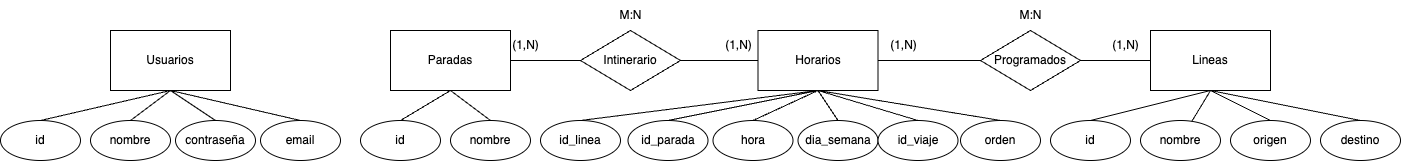

The diagram above was exported from draw.io. Its source (the exported page's mxGraphModel, read from the mxfile embedded in the PNG):
<mxGraphModel dx="2639" dy="1155" grid="1" gridSize="10" guides="1" tooltips="1" connect="1" arrows="1" fold="1" page="1" pageScale="1" pageWidth="850" pageHeight="1100" math="0" shadow="0">
  <root>
    <mxCell id="0" />
    <mxCell id="1" parent="0" />
    <mxCell id="OK-rlb0TWlfZHtupzKiX-20" value="Horarios" style="rounded=0;whiteSpace=wrap;html=1;" vertex="1" parent="1">
      <mxGeometry x="147.5" y="220" width="120" height="60" as="geometry" />
    </mxCell>
    <mxCell id="OK-rlb0TWlfZHtupzKiX-21" value="Programados" style="rhombus;whiteSpace=wrap;html=1;" vertex="1" parent="1">
      <mxGeometry x="370" y="220" width="100" height="60" as="geometry" />
    </mxCell>
    <mxCell id="OK-rlb0TWlfZHtupzKiX-22" value="Lineas" style="rounded=0;whiteSpace=wrap;html=1;" vertex="1" parent="1">
      <mxGeometry x="540" y="220" width="120" height="60" as="geometry" />
    </mxCell>
    <mxCell id="OK-rlb0TWlfZHtupzKiX-24" value="" style="endArrow=none;html=1;rounded=0;exitX=1;exitY=0.5;exitDx=0;exitDy=0;entryX=0;entryY=0.5;entryDx=0;entryDy=0;" edge="1" parent="1" source="OK-rlb0TWlfZHtupzKiX-20" target="OK-rlb0TWlfZHtupzKiX-21">
      <mxGeometry width="50" height="50" relative="1" as="geometry">
        <mxPoint x="360" y="210" as="sourcePoint" />
        <mxPoint x="410" y="160" as="targetPoint" />
      </mxGeometry>
    </mxCell>
    <mxCell id="OK-rlb0TWlfZHtupzKiX-25" value="" style="endArrow=none;html=1;rounded=0;entryX=0;entryY=0.5;entryDx=0;entryDy=0;" edge="1" parent="1" target="OK-rlb0TWlfZHtupzKiX-22">
      <mxGeometry width="50" height="50" relative="1" as="geometry">
        <mxPoint x="470" y="250" as="sourcePoint" />
        <mxPoint x="550" y="250" as="targetPoint" />
      </mxGeometry>
    </mxCell>
    <mxCell id="OK-rlb0TWlfZHtupzKiX-32" value="id_linea" style="ellipse;whiteSpace=wrap;html=1;" vertex="1" parent="1">
      <mxGeometry x="-70" y="310" width="80" height="40" as="geometry" />
    </mxCell>
    <mxCell id="OK-rlb0TWlfZHtupzKiX-33" value="Intinerario" style="rhombus;whiteSpace=wrap;html=1;" vertex="1" parent="1">
      <mxGeometry x="-30" y="220" width="100" height="60" as="geometry" />
    </mxCell>
    <mxCell id="OK-rlb0TWlfZHtupzKiX-36" value="" style="endArrow=none;html=1;rounded=0;exitX=1;exitY=0.5;exitDx=0;exitDy=0;entryX=0;entryY=0.5;entryDx=0;entryDy=0;" edge="1" parent="1" source="OK-rlb0TWlfZHtupzKiX-33" target="OK-rlb0TWlfZHtupzKiX-20">
      <mxGeometry width="50" height="50" relative="1" as="geometry">
        <mxPoint x="315" y="220" as="sourcePoint" />
        <mxPoint x="900" y="200" as="targetPoint" />
      </mxGeometry>
    </mxCell>
    <mxCell id="OK-rlb0TWlfZHtupzKiX-38" value="id_parada" style="ellipse;whiteSpace=wrap;html=1;" vertex="1" parent="1">
      <mxGeometry x="17.5" y="310" width="80" height="40" as="geometry" />
    </mxCell>
    <mxCell id="OK-rlb0TWlfZHtupzKiX-39" value="hora" style="ellipse;whiteSpace=wrap;html=1;" vertex="1" parent="1">
      <mxGeometry x="102.5" y="310" width="80" height="40" as="geometry" />
    </mxCell>
    <mxCell id="OK-rlb0TWlfZHtupzKiX-40" value="dia_semana" style="ellipse;whiteSpace=wrap;html=1;" vertex="1" parent="1">
      <mxGeometry x="187.5" y="310" width="80" height="40" as="geometry" />
    </mxCell>
    <mxCell id="OK-rlb0TWlfZHtupzKiX-42" value="id" style="ellipse;whiteSpace=wrap;html=1;" vertex="1" parent="1">
      <mxGeometry x="440" y="310" width="80" height="40" as="geometry" />
    </mxCell>
    <mxCell id="OK-rlb0TWlfZHtupzKiX-43" value="nombre" style="ellipse;whiteSpace=wrap;html=1;" vertex="1" parent="1">
      <mxGeometry x="530" y="310" width="80" height="40" as="geometry" />
    </mxCell>
    <mxCell id="OK-rlb0TWlfZHtupzKiX-44" value="orden" style="ellipse;whiteSpace=wrap;html=1;" vertex="1" parent="1">
      <mxGeometry x="350" y="310" width="80" height="40" as="geometry" />
    </mxCell>
    <mxCell id="OK-rlb0TWlfZHtupzKiX-45" value="origen" style="ellipse;whiteSpace=wrap;html=1;" vertex="1" parent="1">
      <mxGeometry x="620" y="310" width="80" height="40" as="geometry" />
    </mxCell>
    <mxCell id="OK-rlb0TWlfZHtupzKiX-47" value="id_viaje" style="ellipse;whiteSpace=wrap;html=1;" vertex="1" parent="1">
      <mxGeometry x="267.5" y="310" width="80" height="40" as="geometry" />
    </mxCell>
    <mxCell id="OK-rlb0TWlfZHtupzKiX-48" value="" style="endArrow=none;html=1;rounded=0;exitX=0.5;exitY=0;exitDx=0;exitDy=0;entryX=0.5;entryY=1;entryDx=0;entryDy=0;" edge="1" parent="1" source="OK-rlb0TWlfZHtupzKiX-32" target="OK-rlb0TWlfZHtupzKiX-20">
      <mxGeometry width="50" height="50" relative="1" as="geometry">
        <mxPoint y="230" as="sourcePoint" />
        <mxPoint x="50" y="180" as="targetPoint" />
      </mxGeometry>
    </mxCell>
    <mxCell id="OK-rlb0TWlfZHtupzKiX-49" value="" style="endArrow=none;html=1;rounded=0;exitX=0.5;exitY=0;exitDx=0;exitDy=0;entryX=0.5;entryY=1;entryDx=0;entryDy=0;" edge="1" parent="1" source="OK-rlb0TWlfZHtupzKiX-38" target="OK-rlb0TWlfZHtupzKiX-20">
      <mxGeometry width="50" height="50" relative="1" as="geometry">
        <mxPoint x="-20" y="320" as="sourcePoint" />
        <mxPoint x="245" y="240" as="targetPoint" />
      </mxGeometry>
    </mxCell>
    <mxCell id="OK-rlb0TWlfZHtupzKiX-51" value="" style="endArrow=none;html=1;rounded=0;exitX=0.5;exitY=0;exitDx=0;exitDy=0;entryX=0.5;entryY=1;entryDx=0;entryDy=0;" edge="1" parent="1" source="OK-rlb0TWlfZHtupzKiX-39" target="OK-rlb0TWlfZHtupzKiX-20">
      <mxGeometry width="50" height="50" relative="1" as="geometry">
        <mxPoint x="68" y="320" as="sourcePoint" />
        <mxPoint x="245" y="240" as="targetPoint" />
      </mxGeometry>
    </mxCell>
    <mxCell id="OK-rlb0TWlfZHtupzKiX-52" value="" style="endArrow=none;html=1;rounded=0;entryX=0.5;entryY=1;entryDx=0;entryDy=0;exitX=0.5;exitY=0;exitDx=0;exitDy=0;" edge="1" parent="1" source="OK-rlb0TWlfZHtupzKiX-40" target="OK-rlb0TWlfZHtupzKiX-20">
      <mxGeometry width="50" height="50" relative="1" as="geometry">
        <mxPoint x="160" y="320" as="sourcePoint" />
        <mxPoint x="245" y="240" as="targetPoint" />
      </mxGeometry>
    </mxCell>
    <mxCell id="OK-rlb0TWlfZHtupzKiX-53" value="" style="endArrow=none;html=1;rounded=0;exitX=0.5;exitY=0;exitDx=0;exitDy=0;entryX=0.5;entryY=1;entryDx=0;entryDy=0;" edge="1" parent="1" source="OK-rlb0TWlfZHtupzKiX-47" target="OK-rlb0TWlfZHtupzKiX-20">
      <mxGeometry width="50" height="50" relative="1" as="geometry">
        <mxPoint x="238" y="320" as="sourcePoint" />
        <mxPoint x="240" y="230" as="targetPoint" />
      </mxGeometry>
    </mxCell>
    <mxCell id="OK-rlb0TWlfZHtupzKiX-54" value="" style="endArrow=none;html=1;rounded=0;exitX=0.5;exitY=0;exitDx=0;exitDy=0;entryX=0.5;entryY=1;entryDx=0;entryDy=0;" edge="1" parent="1" source="OK-rlb0TWlfZHtupzKiX-44" target="OK-rlb0TWlfZHtupzKiX-20">
      <mxGeometry width="50" height="50" relative="1" as="geometry">
        <mxPoint x="318" y="320" as="sourcePoint" />
        <mxPoint x="245" y="240" as="targetPoint" />
      </mxGeometry>
    </mxCell>
    <mxCell id="OK-rlb0TWlfZHtupzKiX-55" value="" style="endArrow=none;html=1;rounded=0;exitX=0.5;exitY=1;exitDx=0;exitDy=0;entryX=0.5;entryY=0;entryDx=0;entryDy=0;" edge="1" parent="1" source="OK-rlb0TWlfZHtupzKiX-22" target="OK-rlb0TWlfZHtupzKiX-42">
      <mxGeometry width="50" height="50" relative="1" as="geometry">
        <mxPoint x="400" y="320" as="sourcePoint" />
        <mxPoint x="245" y="240" as="targetPoint" />
      </mxGeometry>
    </mxCell>
    <mxCell id="OK-rlb0TWlfZHtupzKiX-56" value="" style="endArrow=none;html=1;rounded=0;exitX=0.5;exitY=1;exitDx=0;exitDy=0;" edge="1" parent="1" source="OK-rlb0TWlfZHtupzKiX-22" target="OK-rlb0TWlfZHtupzKiX-43">
      <mxGeometry width="50" height="50" relative="1" as="geometry">
        <mxPoint x="610" y="290" as="sourcePoint" />
        <mxPoint x="520" y="320" as="targetPoint" />
      </mxGeometry>
    </mxCell>
    <mxCell id="OK-rlb0TWlfZHtupzKiX-57" value="" style="endArrow=none;html=1;rounded=0;entryX=0.5;entryY=0;entryDx=0;entryDy=0;" edge="1" parent="1" target="OK-rlb0TWlfZHtupzKiX-45">
      <mxGeometry width="50" height="50" relative="1" as="geometry">
        <mxPoint x="600" y="280" as="sourcePoint" />
        <mxPoint x="610" y="320" as="targetPoint" />
      </mxGeometry>
    </mxCell>
    <mxCell id="OK-rlb0TWlfZHtupzKiX-58" value="destino" style="ellipse;whiteSpace=wrap;html=1;" vertex="1" parent="1">
      <mxGeometry x="710" y="310" width="80" height="40" as="geometry" />
    </mxCell>
    <mxCell id="OK-rlb0TWlfZHtupzKiX-59" value="" style="endArrow=none;html=1;rounded=0;entryX=0.5;entryY=0;entryDx=0;entryDy=0;" edge="1" parent="1" target="OK-rlb0TWlfZHtupzKiX-58">
      <mxGeometry width="50" height="50" relative="1" as="geometry">
        <mxPoint x="600" y="280" as="sourcePoint" />
        <mxPoint x="670" y="320" as="targetPoint" />
      </mxGeometry>
    </mxCell>
    <mxCell id="OK-rlb0TWlfZHtupzKiX-66" value="Paradas" style="rounded=0;whiteSpace=wrap;html=1;" vertex="1" parent="1">
      <mxGeometry x="-220" y="220" width="120" height="60" as="geometry" />
    </mxCell>
    <mxCell id="OK-rlb0TWlfZHtupzKiX-67" value="id" style="ellipse;whiteSpace=wrap;html=1;" vertex="1" parent="1">
      <mxGeometry x="-250" y="310" width="80" height="40" as="geometry" />
    </mxCell>
    <mxCell id="OK-rlb0TWlfZHtupzKiX-68" value="nombre" style="ellipse;whiteSpace=wrap;html=1;" vertex="1" parent="1">
      <mxGeometry x="-160" y="310" width="80" height="40" as="geometry" />
    </mxCell>
    <mxCell id="OK-rlb0TWlfZHtupzKiX-69" value="" style="endArrow=none;html=1;rounded=0;entryX=0.5;entryY=1;entryDx=0;entryDy=0;exitX=0.5;exitY=0;exitDx=0;exitDy=0;" edge="1" parent="1" source="OK-rlb0TWlfZHtupzKiX-67" target="OK-rlb0TWlfZHtupzKiX-66">
      <mxGeometry width="50" height="50" relative="1" as="geometry">
        <mxPoint x="-535" y="320" as="sourcePoint" />
        <mxPoint x="-385" y="350" as="targetPoint" />
      </mxGeometry>
    </mxCell>
    <mxCell id="OK-rlb0TWlfZHtupzKiX-70" value="" style="endArrow=none;html=1;rounded=0;entryX=0.5;entryY=1;entryDx=0;entryDy=0;exitX=0.5;exitY=0;exitDx=0;exitDy=0;" edge="1" parent="1" source="OK-rlb0TWlfZHtupzKiX-68" target="OK-rlb0TWlfZHtupzKiX-66">
      <mxGeometry width="50" height="50" relative="1" as="geometry">
        <mxPoint x="-220" y="320" as="sourcePoint" />
        <mxPoint x="-175" y="270" as="targetPoint" />
      </mxGeometry>
    </mxCell>
    <mxCell id="OK-rlb0TWlfZHtupzKiX-71" value="" style="endArrow=none;html=1;rounded=0;exitX=1;exitY=0.5;exitDx=0;exitDy=0;entryX=0;entryY=0.5;entryDx=0;entryDy=0;" edge="1" parent="1" source="OK-rlb0TWlfZHtupzKiX-66" target="OK-rlb0TWlfZHtupzKiX-33">
      <mxGeometry width="50" height="50" relative="1" as="geometry">
        <mxPoint x="80" y="260" as="sourcePoint" />
        <mxPoint x="158" y="260" as="targetPoint" />
      </mxGeometry>
    </mxCell>
    <mxCell id="OK-rlb0TWlfZHtupzKiX-73" value="(1,N)" style="text;html=1;align=center;verticalAlign=middle;resizable=0;points=[];autosize=1;strokeColor=none;fillColor=none;" vertex="1" parent="1">
      <mxGeometry x="-110" y="220" width="50" height="30" as="geometry" />
    </mxCell>
    <mxCell id="OK-rlb0TWlfZHtupzKiX-74" value="(1,N)" style="text;html=1;align=center;verticalAlign=middle;resizable=0;points=[];autosize=1;strokeColor=none;fillColor=none;" vertex="1" parent="1">
      <mxGeometry x="102.5" y="220" width="50" height="30" as="geometry" />
    </mxCell>
    <mxCell id="OK-rlb0TWlfZHtupzKiX-75" value="M:N" style="text;html=1;align=center;verticalAlign=middle;resizable=0;points=[];autosize=1;strokeColor=none;fillColor=none;" vertex="1" parent="1">
      <mxGeometry x="-5" y="190" width="50" height="30" as="geometry" />
    </mxCell>
    <mxCell id="OK-rlb0TWlfZHtupzKiX-76" value="(1,N)" style="text;html=1;align=center;verticalAlign=middle;resizable=0;points=[];autosize=1;strokeColor=none;fillColor=none;" vertex="1" parent="1">
      <mxGeometry x="267.5" y="220" width="50" height="30" as="geometry" />
    </mxCell>
    <mxCell id="OK-rlb0TWlfZHtupzKiX-77" value="(1,N)" style="text;html=1;align=center;verticalAlign=middle;resizable=0;points=[];autosize=1;strokeColor=none;fillColor=none;" vertex="1" parent="1">
      <mxGeometry x="490" y="220" width="50" height="30" as="geometry" />
    </mxCell>
    <mxCell id="OK-rlb0TWlfZHtupzKiX-78" value="M:N" style="text;html=1;align=center;verticalAlign=middle;resizable=0;points=[];autosize=1;strokeColor=none;fillColor=none;" vertex="1" parent="1">
      <mxGeometry x="395" y="190" width="50" height="30" as="geometry" />
    </mxCell>
    <mxCell id="OK-rlb0TWlfZHtupzKiX-79" value="Usuarios" style="rounded=0;whiteSpace=wrap;html=1;" vertex="1" parent="1">
      <mxGeometry x="-500" y="220" width="120" height="60" as="geometry" />
    </mxCell>
    <mxCell id="OK-rlb0TWlfZHtupzKiX-80" value="id" style="ellipse;whiteSpace=wrap;html=1;" vertex="1" parent="1">
      <mxGeometry x="-610" y="310" width="80" height="40" as="geometry" />
    </mxCell>
    <mxCell id="OK-rlb0TWlfZHtupzKiX-81" value="nombre" style="ellipse;whiteSpace=wrap;html=1;" vertex="1" parent="1">
      <mxGeometry x="-520" y="310" width="80" height="40" as="geometry" />
    </mxCell>
    <mxCell id="OK-rlb0TWlfZHtupzKiX-82" value="" style="endArrow=none;html=1;rounded=0;entryX=0.5;entryY=1;entryDx=0;entryDy=0;exitX=0.5;exitY=0;exitDx=0;exitDy=0;" edge="1" parent="1" source="OK-rlb0TWlfZHtupzKiX-80" target="OK-rlb0TWlfZHtupzKiX-79">
      <mxGeometry width="50" height="50" relative="1" as="geometry">
        <mxPoint x="-855" y="320" as="sourcePoint" />
        <mxPoint x="-705" y="350" as="targetPoint" />
      </mxGeometry>
    </mxCell>
    <mxCell id="OK-rlb0TWlfZHtupzKiX-83" value="" style="endArrow=none;html=1;rounded=0;entryX=0.5;entryY=1;entryDx=0;entryDy=0;exitX=0.5;exitY=0;exitDx=0;exitDy=0;" edge="1" parent="1" source="OK-rlb0TWlfZHtupzKiX-81" target="OK-rlb0TWlfZHtupzKiX-79">
      <mxGeometry width="50" height="50" relative="1" as="geometry">
        <mxPoint x="-540" y="320" as="sourcePoint" />
        <mxPoint x="-495" y="270" as="targetPoint" />
      </mxGeometry>
    </mxCell>
    <mxCell id="OK-rlb0TWlfZHtupzKiX-84" value="email" style="ellipse;whiteSpace=wrap;html=1;" vertex="1" parent="1">
      <mxGeometry x="-350" y="310" width="80" height="40" as="geometry" />
    </mxCell>
    <mxCell id="OK-rlb0TWlfZHtupzKiX-85" value="contraseña" style="ellipse;whiteSpace=wrap;html=1;" vertex="1" parent="1">
      <mxGeometry x="-435" y="310" width="80" height="40" as="geometry" />
    </mxCell>
    <mxCell id="OK-rlb0TWlfZHtupzKiX-86" value="" style="endArrow=none;html=1;rounded=0;exitX=0.5;exitY=0;exitDx=0;exitDy=0;entryX=0.5;entryY=1;entryDx=0;entryDy=0;" edge="1" parent="1" source="OK-rlb0TWlfZHtupzKiX-85" target="OK-rlb0TWlfZHtupzKiX-79">
      <mxGeometry width="50" height="50" relative="1" as="geometry">
        <mxPoint x="-470" y="320" as="sourcePoint" />
        <mxPoint x="-410" y="280" as="targetPoint" />
      </mxGeometry>
    </mxCell>
    <mxCell id="OK-rlb0TWlfZHtupzKiX-87" value="" style="endArrow=none;html=1;rounded=0;exitX=0.5;exitY=0;exitDx=0;exitDy=0;entryX=0.5;entryY=1;entryDx=0;entryDy=0;" edge="1" parent="1" source="OK-rlb0TWlfZHtupzKiX-84" target="OK-rlb0TWlfZHtupzKiX-79">
      <mxGeometry width="50" height="50" relative="1" as="geometry">
        <mxPoint x="-385" y="320" as="sourcePoint" />
        <mxPoint x="-400" y="290" as="targetPoint" />
      </mxGeometry>
    </mxCell>
  </root>
</mxGraphModel>